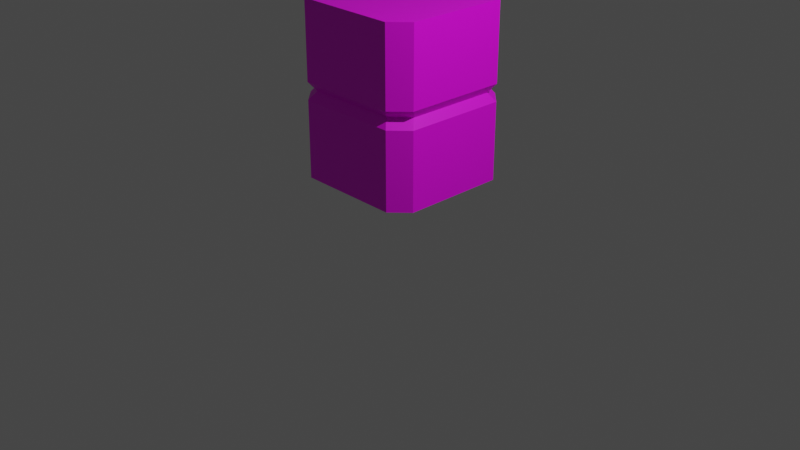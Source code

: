 # Source: pillarpart.blend  (saved by Blender 2.93.20; exported with 4.5.12 LTS)
import bpy
from mathutils import Matrix  # noqa: F401  (used for matrix-valued properties, if any)

bpy.ops.wm.read_factory_settings(use_empty=True)
scene = bpy.context.scene
scene.name = 'Scene'

# ---- collections
col_collection = bpy.data.collections.new('Collection'); scene.collection.children.link(col_collection)

# ---- images (referenced by path relative to the original .blend; pixels are not part of the script)
import os
ASSET_DIR = os.environ.get("B2B_ASSET_DIR", "")  # directory of the original .blend (textures are referenced by path, not embedded)
HERE = os.path.dirname(os.path.abspath(__file__))  # packed textures are extracted next to this script under _unpacked/

def load_image(name, relpath, width, height, colorspace="sRGB"):
    """Load a texture the original file referenced (path relative to the .blend, or extracted next to this script)."""
    p = next((c for c in (os.path.join(HERE, relpath), os.path.join(ASSET_DIR, relpath)) if relpath and os.path.exists(c)), "")
    if p:
        img = bpy.data.images.load(p, check_existing=True)
        img.name = name
    else:  # same state as the original file: an image datablock whose file is absent (Cycles renders it pink)
        img = bpy.data.images.new(name, width, height)
        img.source = "FILE"
        img.filepath = "//" + (relpath or name)
    img.colorspace_settings.name = colorspace
    return img
img_snadtilealt2_png = load_image('snadtilealt2.png', 'snadtilealt2.png', 1024, 1024, 'sRGB')

# ---- materials (node trees are filled in below, after node groups)
mat_material_008 = bpy.data.materials.new('Material.008')
mat_material_008.use_transparent_shadow = False

# ---- material node trees
mat_material_008.use_nodes = True; mat_material_008.node_tree.nodes.clear()
_N = mat_material_008.node_tree.nodes; _L = mat_material_008.node_tree.links
n0 = _N.new('ShaderNodeBsdfPrincipled'); n0.name = 'Principled BSDF'; n0.location = (10, 300)
n0.distribution = 'GGX'
n0.subsurface_method = 'RANDOM_WALK_SKIN'
n0.inputs[3].default_value = 1.45
n0.inputs[27].default_value = (0.0, 0.0, 0.0, 1.0)
n0.inputs[28].default_value = 1.0
n1 = _N.new('ShaderNodeOutputMaterial'); n1.name = 'Material Output'; n1.location = (300, 300)
n2 = _N.new('ShaderNodeTexImage'); n2.name = 'Image Texture'; n2.location = (-280, 279)
n2.image = img_snadtilealt2_png
_L.new(n0.outputs[0], n1.inputs[0])
_L.new(n2.outputs[0], n0.inputs[0])
n1.is_active_output = True

# ---- world
world_world = bpy.data.worlds.new('World'); scene.world = world_world
world_world.use_nodes = True; world_world.node_tree.nodes.clear()
_N = world_world.node_tree.nodes; _L = world_world.node_tree.links
n0 = _N.new('ShaderNodeOutputWorld'); n0.name = 'World Output'; n0.location = (300, 300)
n1 = _N.new('ShaderNodeBackground'); n1.name = 'Background'; n1.location = (10, 300)
n1.inputs[0].default_value = (0.05088, 0.05088, 0.05088, 1.0)
_L.new(n1.outputs[0], n0.inputs[0])
n0.is_active_output = True
world_world.color = (0.05088, 0.05088, 0.05088)
world_world.use_sun_shadow = False
world_world.sun_shadow_jitter_overblur = 0.0

# ---- cameras
cam_camera = bpy.data.cameras.new('Camera')
cam_camera.clip_end = 100.0
cam_camera.ortho_scale = 7.314

# ---- lights
light_light = bpy.data.lights.new('Light', 'POINT')
light_light.transmission_factor = 0.0
light_light.energy = 1000.0
light_light.shadow_soft_size = 0.1
light_light.shadow_maximum_resolution = 0.006
light_light.use_absolute_resolution = True

# ---- meshes
me_cube_011 = bpy.data.meshes.new('Cube.011')
me_cube_011.from_pydata([(-1.406, 0.0, 0.0), (-1.6, 0.1944, 0.0), (-1.6, 0.1944, 2.0), (-1.406, 0.0, 2.0), (-1.6, 1.406, 0.0), (-1.406, 1.6, 0.0), (-1.406, 1.6, 2.0), (-1.6, 1.406, 2.0), (0.0, 0.1944, 0.0), (-0.1944, 0.0, 0.0), (-0.1944, 0.0, 2.0), (0.0, 0.1944, 2.0), (-0.1944, 1.6, 0.0), (0.0, 1.406, 0.0), (0.0, 1.406, 2.0), (-0.1944, 1.6, 2.0), (-1.335, 0.07071, 1.0), (-1.529, 0.2651, 1.0), (-1.335, 1.529, 1.0), (-1.529, 1.335, 1.0), (-0.07071, 1.335, 1.0), (-0.2651, 1.529, 1.0), (-0.2651, 0.07071, 1.0), (-0.07071, 0.2651, 1.0), (-1.406, 0.0, 1.1), (-1.6, 1.406, 1.1), (-0.1944, 1.6, 1.1), (0.0, 0.1944, 1.1), (-1.6, 0.1944, 1.1), (-1.406, 1.6, 1.1), (0.0, 1.406, 1.1), (-0.1944, 0.0, 1.1), (-1.6, 0.1944, 0.9), (-1.406, 1.6, 0.9), (0.0, 1.406, 0.9), (-0.1944, 0.0, 0.9), (-1.406, 0.0, 0.9), (-1.6, 1.406, 0.9), (-0.1944, 1.6, 0.9), (0.0, 0.1944, 0.9)], [], [(31, 10, 3, 24), (30, 14, 11, 27), (14, 15, 6, 7, 2, 3, 10, 11), (28, 2, 7, 25), (29, 6, 15, 26), (24, 3, 2, 28), (33, 5, 4, 37), (34, 13, 12, 38), (35, 9, 8, 39), (4, 5, 12, 13, 8, 9, 0, 1), (31, 22, 23, 27), (30, 20, 21, 26), (29, 18, 19, 25), (36, 16, 17, 32), (33, 18, 21, 38), (32, 17, 19, 37), (34, 20, 23, 39), (35, 22, 16, 36), (6, 29, 25, 7), (14, 30, 26, 15), (10, 31, 27, 11), (16, 24, 28, 17), (18, 29, 26, 21), (17, 28, 25, 19), (20, 30, 27, 23), (22, 31, 24, 16), (9, 35, 36, 0), (13, 34, 39, 8), (1, 32, 37, 4), (5, 33, 38, 12), (0, 36, 32, 1), (22, 35, 39, 23), (20, 34, 38, 21), (18, 33, 37, 19)])
_uv = me_cube_011.uv_layers.new(name='UVMap')
_uv.uv.foreach_set('vector', [0.2026, 0.4972, 0.2026, 0.609, 0.01211, 0.609, 0.01211, 0.4972, 0.4541, 0.4972, 0.4541, 0.609, 0.2637, 0.609, 0.2637, 0.4972, 0.4541, 0.609, 0.4847, 0.6392, 0.4847, 0.8273, 0.4541, 0.8574, 0.2637, 0.8574, 0.2331, 0.8273, 0.2331, 0.6392, 0.2637, 0.609, 0.9573, 0.4972, 0.9573, 0.609, 0.7669, 0.609, 0.7669, 0.4972, 0.7057, 0.4972, 0.7057, 0.609, 0.5153, 0.609, 0.5153, 0.4972, 0.9879, 0.4972, 0.9879, 0.609, 0.9573, 0.609, 0.9573, 0.4972, 0.7057, 0.4724, 0.7057, 0.3606, 0.7669, 0.3606, 0.7669, 0.4724, 0.4541, 0.4724, 0.4541, 0.3606, 0.5153, 0.3606, 0.5153, 0.4724, 0.2026, 0.4724, 0.2026, 0.3606, 0.2637, 0.3606, 0.2637, 0.4724, 0.4541, 0.1122, 0.4847, 0.1424, 0.4847, 0.3304, 0.4541, 0.3606, 0.2637, 0.3606, 0.2331, 0.3304, 0.2331, 0.1424, 0.2637, 0.1122, 0.2026, 0.4972, 0.2026, 0.4848, 0.2637, 0.4848, 0.2637, 0.4972, 0.4541, 0.4972, 0.4541, 0.4848, 0.5153, 0.4848, 0.5153, 0.4972, 0.7057, 0.4972, 0.7057, 0.4848, 0.7669, 0.4848, 0.7669, 0.4972, 0.9879, 0.4724, 0.9879, 0.4848, 0.9573, 0.4848, 0.9573, 0.4724, 0.7057, 0.4724, 0.7057, 0.4848, 0.5153, 0.4848, 0.5153, 0.4724, 0.9573, 0.4724, 0.9573, 0.4848, 0.7669, 0.4848, 0.7669, 0.4724, 0.4541, 0.4724, 0.4541, 0.4848, 0.2637, 0.4848, 0.2637, 0.4724, 0.2026, 0.4724, 0.2026, 0.4848, 0.01211, 0.4848, 0.01211, 0.4724, 0.7057, 0.609, 0.7057, 0.4972, 0.7669, 0.4972, 0.7669, 0.609, 0.4541, 0.609, 0.4541, 0.4972, 0.5153, 0.4972, 0.5153, 0.609, 0.2026, 0.609, 0.2026, 0.4972, 0.2637, 0.4972, 0.2637, 0.609, 0.9879, 0.4848, 0.9879, 0.4972, 0.9573, 0.4972, 0.9573, 0.4848, 0.7057, 0.4848, 0.7057, 0.4972, 0.5153, 0.4972, 0.5153, 0.4848, 0.9573, 0.4848, 0.9573, 0.4972, 0.7669, 0.4972, 0.7669, 0.4848, 0.4541, 0.4848, 0.4541, 0.4972, 0.2637, 0.4972, 0.2637, 0.4848, 0.2026, 0.4848, 0.2026, 0.4972, 0.01211, 0.4972, 0.01211, 0.4848, 0.2026, 0.3606, 0.2026, 0.4724, 0.01211, 0.4724, 0.01211, 0.3606, 0.4541, 0.3606, 0.4541, 0.4724, 0.2637, 0.4724, 0.2637, 0.3606, 0.9573, 0.3606, 0.9573, 0.4724, 0.7669, 0.4724, 0.7669, 0.3606, 0.7057, 0.3606, 0.7057, 0.4724, 0.5153, 0.4724, 0.5153, 0.3606, 0.9879, 0.3606, 0.9879, 0.4724, 0.9573, 0.4724, 0.9573, 0.3606, 0.2026, 0.4848, 0.2026, 0.4724, 0.2637, 0.4724, 0.2637, 0.4848, 0.4541, 0.4848, 0.4541, 0.4724, 0.5153, 0.4724, 0.5153, 0.4848, 0.7057, 0.4848, 0.7057, 0.4724, 0.7669, 0.4724, 0.7669, 0.4848])
me_cube_011.materials.append(mat_material_008)
me_cube_011.use_remesh_fix_poles = True
me_cube_011.use_remesh_preserve_attributes = False
me_cube_011.update()

# ---- objects
ob_light = bpy.data.objects.new('Light', light_light)
ob_camera = bpy.data.objects.new('Camera', cam_camera)
ob_pillarbody = bpy.data.objects.new('PillarBody', me_cube_011)

# ---- transforms, parenting, visibility, modifiers, constraints
ob_light.location = (4.076, 1.005, 5.904)
ob_light.rotation_euler = (0.6503, 0.05522, 1.866)
ob_light.lock_rotations_4d = False
ob_light.empty_display_type = 'ARROWS'
ob_light.color = (0.0, 0.0, 0.0, 0.0)
ob_light.lineart.crease_threshold = 0.0
ob_camera.location = (7.359, -6.926, 4.958)
ob_camera.rotation_euler = (1.109, 0.0, 0.8149)
ob_camera.lock_rotations_4d = False
ob_camera.empty_display_type = 'ARROWS'
ob_camera.color = (0.0, 0.0, 0.0, 0.0)
ob_camera.display_type = 'WIRE'
ob_camera.lineart.crease_threshold = 0.0
ob_pillarbody.location = (0.0, 0.0, 0.0)

# ---- collection membership
col_collection.objects.link(ob_light)
col_collection.objects.link(ob_camera)
col_collection.objects.link(ob_pillarbody)

# ---- scene / render settings (as saved in the file)
scene.camera = ob_camera
scene.frame_start = 1; scene.frame_end = 250; scene.frame_set(1)
scene.render.engine = 'BLENDER_EEVEE_NEXT'
scene.cycles.use_denoising = False
scene.cycles.samples = 128
scene.cycles.sampling_pattern = 'TABULATED_SOBOL'
scene.cycles.use_adaptive_sampling = False
scene.cycles.use_light_tree = False
scene.view_settings.view_transform = 'Filmic'
bpy.context.view_layer.update()
